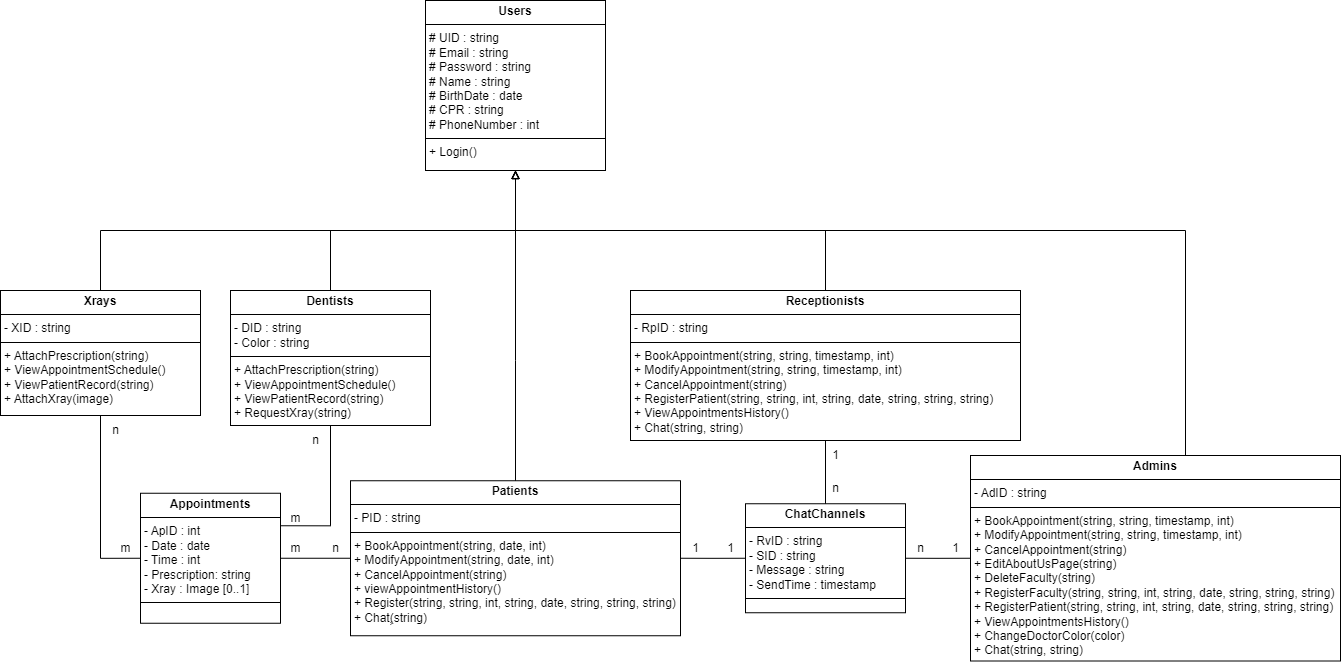

The diagram above was exported from draw.io. Its source (the exported page's mxGraphModel, read from the mxfile embedded in the PNG):
<mxGraphModel dx="1065" dy="1473" grid="1" gridSize="10" guides="1" tooltips="1" connect="1" arrows="1" fold="1" page="1" pageScale="1" pageWidth="850" pageHeight="1100" math="0" shadow="0">
  <root>
    <mxCell id="0" />
    <mxCell id="1" parent="0" />
    <mxCell id="yTbb3g21HIXO5gxVHFGl-17" style="edgeStyle=orthogonalEdgeStyle;rounded=0;orthogonalLoop=1;jettySize=auto;html=1;entryX=0.5;entryY=1;entryDx=0;entryDy=0;exitX=0.5;exitY=0;exitDx=0;exitDy=0;endArrow=block;endFill=0;" parent="1" source="yTbb3g21HIXO5gxVHFGl-5" target="yTbb3g21HIXO5gxVHFGl-7" edge="1">
      <mxGeometry relative="1" as="geometry">
        <mxPoint x="425" y="230" as="sourcePoint" />
        <Array as="points">
          <mxPoint x="200" y="140" />
          <mxPoint x="385" y="140" />
        </Array>
      </mxGeometry>
    </mxCell>
    <mxCell id="yTbb3g21HIXO5gxVHFGl-5" value="&lt;p style=&quot;margin:0px;margin-top:4px;text-align:center;&quot;&gt;&lt;b&gt;Dentists&lt;/b&gt;&lt;/p&gt;&lt;hr size=&quot;1&quot; style=&quot;border-style:solid;&quot;&gt;&lt;p style=&quot;margin:0px;margin-left:4px;&quot;&gt;- DID : string&lt;/p&gt;&lt;p style=&quot;margin:0px;margin-left:4px;&quot;&gt;- Color : string&lt;/p&gt;&lt;hr size=&quot;1&quot; style=&quot;border-style:solid;&quot;&gt;&lt;p style=&quot;margin:0px;margin-left:4px;&quot;&gt;&lt;span style=&quot;background-color: initial;&quot;&gt;+ AttachPrescription(string)&lt;/span&gt;&lt;br&gt;&lt;/p&gt;&lt;p style=&quot;margin:0px;margin-left:4px;&quot;&gt;+ ViewAppointmentSchedule()&lt;/p&gt;&lt;p style=&quot;margin:0px;margin-left:4px;&quot;&gt;+ ViewPatientRecord(string)&lt;/p&gt;&lt;p style=&quot;margin:0px;margin-left:4px;&quot;&gt;+ RequestXray(string)&lt;/p&gt;&lt;p style=&quot;margin:0px;margin-left:4px;&quot;&gt;&lt;br&gt;&lt;/p&gt;" style="verticalAlign=top;align=left;overflow=fill;html=1;whiteSpace=wrap;" parent="1" vertex="1">
      <mxGeometry x="100" y="200" width="200" height="135" as="geometry" />
    </mxCell>
    <mxCell id="BAx1vrVzkkByFKyS7Ixo-3" style="edgeStyle=none;curved=1;rounded=0;orthogonalLoop=1;jettySize=auto;html=1;exitX=0;exitY=0.5;exitDx=0;exitDy=0;fontSize=12;startSize=8;endSize=8;entryX=1;entryY=0.5;entryDx=0;entryDy=0;endArrow=none;endFill=0;" parent="1" source="yTbb3g21HIXO5gxVHFGl-6" target="yTbb3g21HIXO5gxVHFGl-13" edge="1">
      <mxGeometry relative="1" as="geometry">
        <mxPoint x="170" y="513.25" as="targetPoint" />
      </mxGeometry>
    </mxCell>
    <mxCell id="yTbb3g21HIXO5gxVHFGl-6" value="&lt;p style=&quot;margin:0px;margin-top:4px;text-align:center;&quot;&gt;&lt;b&gt;Patients&lt;/b&gt;&lt;br&gt;&lt;/p&gt;&lt;hr size=&quot;1&quot; style=&quot;border-style:solid;&quot;&gt;&lt;p style=&quot;margin:0px;margin-left:4px;&quot;&gt;- PID : string&lt;br&gt;&lt;/p&gt;&lt;hr size=&quot;1&quot; style=&quot;border-style:solid;&quot;&gt;&lt;p style=&quot;margin:0px;margin-left:4px;&quot;&gt;+ BookAppointment(string, date, int)&lt;span style=&quot;background-color: initial;&quot;&gt;&lt;br&gt;&lt;/span&gt;&lt;/p&gt;&lt;p style=&quot;margin:0px;margin-left:4px;&quot;&gt;+ ModifyAppointment(string, date, int)&lt;/p&gt;&lt;p style=&quot;margin:0px;margin-left:4px;&quot;&gt;&lt;span style=&quot;background-color: initial;&quot;&gt;+ CancelAppointment(string)&lt;/span&gt;&lt;br&gt;&lt;/p&gt;&lt;p style=&quot;margin:0px;margin-left:4px;&quot;&gt;+ viewAppointmentHistory()&lt;span style=&quot;background-color: initial;&quot;&gt;&lt;br&gt;&lt;/span&gt;&lt;/p&gt;&lt;p style=&quot;margin:0px;margin-left:4px;&quot;&gt;+ Register(&lt;span style=&quot;background-color: initial;&quot;&gt;string, string, int, string, date, string, string, string&lt;/span&gt;&lt;span style=&quot;background-color: initial;&quot;&gt;)&lt;/span&gt;&lt;/p&gt;&lt;p style=&quot;margin:0px;margin-left:4px;&quot;&gt;+ Chat(ٍstring)&lt;span style=&quot;background-color: initial;&quot;&gt;&lt;br&gt;&lt;/span&gt;&lt;/p&gt;&lt;p style=&quot;margin:0px;margin-left:4px;&quot;&gt;&lt;span style=&quot;background-color: initial;&quot;&gt;&lt;br&gt;&lt;/span&gt;&lt;/p&gt;" style="verticalAlign=top;align=left;overflow=fill;html=1;whiteSpace=wrap;" parent="1" vertex="1">
      <mxGeometry x="220" y="390.25" width="330" height="155" as="geometry" />
    </mxCell>
    <mxCell id="yTbb3g21HIXO5gxVHFGl-7" value="&lt;p style=&quot;margin:0px;margin-top:4px;text-align:center;&quot;&gt;&lt;b&gt;Users&lt;/b&gt;&lt;/p&gt;&lt;hr size=&quot;1&quot; style=&quot;border-style:solid;&quot;&gt;&lt;p style=&quot;margin:0px;margin-left:4px;&quot;&gt;# UID : string&lt;/p&gt;&lt;p style=&quot;margin:0px;margin-left:4px;&quot;&gt;# Email : string&lt;/p&gt;&lt;p style=&quot;margin:0px;margin-left:4px;&quot;&gt;# Password : string&lt;/p&gt;&lt;p style=&quot;margin:0px;margin-left:4px;&quot;&gt;# Name : string&lt;/p&gt;&lt;p style=&quot;margin:0px;margin-left:4px;&quot;&gt;# BirthDate : date&lt;/p&gt;&lt;p style=&quot;margin:0px;margin-left:4px;&quot;&gt;# CPR : string&lt;/p&gt;&lt;p style=&quot;margin:0px;margin-left:4px;&quot;&gt;# PhoneNumber : int&lt;/p&gt;&lt;hr size=&quot;1&quot; style=&quot;border-style:solid;&quot;&gt;&lt;p style=&quot;margin:0px;margin-left:4px;&quot;&gt;&lt;span style=&quot;background-color: initial;&quot;&gt;+ Login()&lt;/span&gt;&lt;br&gt;&lt;/p&gt;" style="verticalAlign=top;align=left;overflow=fill;html=1;whiteSpace=wrap;" parent="1" vertex="1">
      <mxGeometry x="295" y="-90" width="180" height="170" as="geometry" />
    </mxCell>
    <mxCell id="yTbb3g21HIXO5gxVHFGl-15" style="edgeStyle=orthogonalEdgeStyle;rounded=0;orthogonalLoop=1;jettySize=auto;html=1;entryX=0.5;entryY=1;entryDx=0;entryDy=0;exitX=0.5;exitY=0;exitDx=0;exitDy=0;endArrow=block;endFill=0;" parent="1" source="yTbb3g21HIXO5gxVHFGl-8" target="yTbb3g21HIXO5gxVHFGl-7" edge="1">
      <mxGeometry relative="1" as="geometry">
        <Array as="points">
          <mxPoint x="1055" y="140" />
          <mxPoint x="385" y="140" />
        </Array>
      </mxGeometry>
    </mxCell>
    <mxCell id="yTbb3g21HIXO5gxVHFGl-8" value="&lt;p style=&quot;margin:0px;margin-top:4px;text-align:center;&quot;&gt;&lt;b&gt;Admins&lt;/b&gt;&lt;br&gt;&lt;/p&gt;&lt;hr size=&quot;1&quot; style=&quot;border-style:solid;&quot;&gt;&lt;p style=&quot;margin: 0px 0px 0px 4px;&quot;&gt;- AdID : string&lt;br&gt;&lt;/p&gt;&lt;hr size=&quot;1&quot; style=&quot;border-style:solid;&quot;&gt;&lt;p style=&quot;margin: 0px 0px 0px 4px;&quot;&gt;+ BookAppointment(string, string, timestamp, int)&lt;span style=&quot;background-color: initial;&quot;&gt;&lt;br&gt;&lt;/span&gt;&lt;/p&gt;&lt;p style=&quot;margin: 0px 0px 0px 4px;&quot;&gt;+ ModifyAppointment(&lt;span style=&quot;background-color: initial;&quot;&gt;string, string, timestamp, int&lt;/span&gt;&lt;span style=&quot;background-color: initial;&quot;&gt;)&lt;/span&gt;&lt;/p&gt;&lt;p style=&quot;margin: 0px 0px 0px 4px;&quot;&gt;&lt;span style=&quot;background-color: initial;&quot;&gt;+ CancelAppointment(string)&lt;/span&gt;&lt;/p&gt;&lt;p style=&quot;margin:0px;margin-left:4px;&quot;&gt;+ EditAboutUsPage(string)&lt;/p&gt;&lt;p style=&quot;margin:0px;margin-left:4px;&quot;&gt;+ DeleteFaculty(string)&lt;/p&gt;&lt;p style=&quot;margin:0px;margin-left:4px;&quot;&gt;+ RegisterFaculty(&lt;span style=&quot;background-color: initial;&quot;&gt;string, string, int, string, date, string, string, string&lt;/span&gt;&lt;span style=&quot;background-color: initial;&quot;&gt;)&lt;/span&gt;&lt;/p&gt;&lt;p style=&quot;margin:0px;margin-left:4px;&quot;&gt;+ RegisterPatient(&lt;span style=&quot;background-color: initial;&quot;&gt;string, string, int, string, date, string, string, string&lt;/span&gt;&lt;span style=&quot;background-color: initial;&quot;&gt;)&lt;/span&gt;&lt;/p&gt;&lt;p style=&quot;margin:0px;margin-left:4px;&quot;&gt;+ ViewAppointmentsHistory()&lt;/p&gt;&lt;p style=&quot;margin:0px;margin-left:4px;&quot;&gt;+ ChangeDoctorColor(color)&lt;/p&gt;&lt;p style=&quot;margin:0px;margin-left:4px;&quot;&gt;+ Chat(string, string)&lt;/p&gt;" style="verticalAlign=top;align=left;overflow=fill;html=1;whiteSpace=wrap;" parent="1" vertex="1">
      <mxGeometry x="840" y="365" width="370" height="205.5" as="geometry" />
    </mxCell>
    <mxCell id="yTbb3g21HIXO5gxVHFGl-13" value="&lt;p style=&quot;margin:0px;margin-top:4px;text-align:center;&quot;&gt;&lt;b&gt;Appointments&lt;/b&gt;&lt;/p&gt;&lt;hr size=&quot;1&quot; style=&quot;border-style:solid;&quot;&gt;&lt;p style=&quot;margin:0px;margin-left:4px;&quot;&gt;- ApID : int&lt;/p&gt;&lt;p style=&quot;margin:0px;margin-left:4px;&quot;&gt;- Date : date&lt;/p&gt;&lt;p style=&quot;margin:0px;margin-left:4px;&quot;&gt;- Time : int&lt;/p&gt;&lt;p style=&quot;margin: 0px 0px 0px 4px;&quot;&gt;- Prescription: string&lt;/p&gt;&lt;p style=&quot;margin: 0px 0px 0px 4px;&quot;&gt;&lt;span style=&quot;background-color: initial;&quot;&gt;- Xray : Image [0..1]&lt;/span&gt;&lt;/p&gt;&lt;hr size=&quot;1&quot; style=&quot;border-style:solid;&quot;&gt;&lt;p style=&quot;margin:0px;margin-left:4px;&quot;&gt;&lt;br&gt;&lt;/p&gt;" style="verticalAlign=top;align=left;overflow=fill;html=1;whiteSpace=wrap;" parent="1" vertex="1">
      <mxGeometry x="10" y="402.75" width="140" height="130" as="geometry" />
    </mxCell>
    <mxCell id="yTbb3g21HIXO5gxVHFGl-30" style="edgeStyle=orthogonalEdgeStyle;rounded=0;orthogonalLoop=1;jettySize=auto;html=1;exitX=0.5;exitY=0;exitDx=0;exitDy=0;entryX=0.5;entryY=1;entryDx=0;entryDy=0;endArrow=block;endFill=0;" parent="1" source="yTbb3g21HIXO5gxVHFGl-26" target="yTbb3g21HIXO5gxVHFGl-7" edge="1">
      <mxGeometry relative="1" as="geometry">
        <Array as="points">
          <mxPoint x="645" y="140" />
          <mxPoint x="425" y="140" />
        </Array>
      </mxGeometry>
    </mxCell>
    <mxCell id="yTbb3g21HIXO5gxVHFGl-26" value="&lt;p style=&quot;margin:0px;margin-top:4px;text-align:center;&quot;&gt;&lt;b&gt;Receptionists&lt;/b&gt;&lt;br&gt;&lt;/p&gt;&lt;hr size=&quot;1&quot; style=&quot;border-style:solid;&quot;&gt;&lt;p style=&quot;margin: 0px 0px 0px 4px;&quot;&gt;- RpID : string&lt;br&gt;&lt;/p&gt;&lt;hr size=&quot;1&quot; style=&quot;border-style:solid;&quot;&gt;&lt;p style=&quot;margin: 0px 0px 0px 4px;&quot;&gt;+ BookAppointment(string, string, timestamp, int)&lt;span style=&quot;background-color: initial;&quot;&gt;&lt;br&gt;&lt;/span&gt;&lt;/p&gt;&lt;p style=&quot;margin: 0px 0px 0px 4px;&quot;&gt;+ ModifyAppointment(&lt;span style=&quot;background-color: initial;&quot;&gt;string, string, timestamp, int&lt;/span&gt;&lt;span style=&quot;background-color: initial;&quot;&gt;)&lt;/span&gt;&lt;/p&gt;&lt;p style=&quot;margin: 0px 0px 0px 4px;&quot;&gt;&lt;span style=&quot;background-color: initial;&quot;&gt;+ CancelAppointment(string)&lt;/span&gt;&lt;/p&gt;&lt;p style=&quot;margin: 0px 0px 0px 4px;&quot;&gt;+ RegisterPatient(string, string, int, string, date, string, string, string)&lt;br&gt;&lt;/p&gt;&lt;p style=&quot;margin: 0px 0px 0px 4px;&quot;&gt;+ ViewAppointmentsHistory()&lt;br&gt;&lt;/p&gt;&lt;p style=&quot;margin: 0px 0px 0px 4px;&quot;&gt;+ Chat(string, string)&lt;/p&gt;" style="verticalAlign=top;align=left;overflow=fill;html=1;whiteSpace=wrap;" parent="1" vertex="1">
      <mxGeometry x="500" y="200" width="390" height="150" as="geometry" />
    </mxCell>
    <mxCell id="yTbb3g21HIXO5gxVHFGl-32" value="&lt;p style=&quot;margin:0px;margin-top:4px;text-align:center;&quot;&gt;&lt;b&gt;ChatChannels&lt;/b&gt;&lt;/p&gt;&lt;hr size=&quot;1&quot; style=&quot;border-style:solid;&quot;&gt;&lt;p style=&quot;margin:0px;margin-left:4px;&quot;&gt;- RvID : string&lt;/p&gt;&lt;p style=&quot;margin:0px;margin-left:4px;&quot;&gt;- SID : string&lt;br&gt;&lt;/p&gt;&lt;p style=&quot;margin:0px;margin-left:4px;&quot;&gt;- Message : string&lt;/p&gt;&lt;p style=&quot;margin:0px;margin-left:4px;&quot;&gt;- SendTime : timestamp&lt;/p&gt;&lt;hr size=&quot;1&quot; style=&quot;border-style:solid;&quot;&gt;&lt;p style=&quot;margin:0px;margin-left:4px;&quot;&gt;&lt;br&gt;&lt;/p&gt;&lt;p style=&quot;margin:0px;margin-left:4px;&quot;&gt;&lt;br&gt;&lt;/p&gt;" style="verticalAlign=top;align=left;overflow=fill;html=1;whiteSpace=wrap;" parent="1" vertex="1">
      <mxGeometry x="615" y="413.25" width="160" height="109" as="geometry" />
    </mxCell>
    <mxCell id="0YagYZA5mE8eQWjIvtTb-3" style="edgeStyle=orthogonalEdgeStyle;rounded=0;orthogonalLoop=1;jettySize=auto;html=1;entryX=0.5;entryY=1;entryDx=0;entryDy=0;exitX=0.5;exitY=0;exitDx=0;exitDy=0;endArrow=block;endFill=0;" parent="1" source="0YagYZA5mE8eQWjIvtTb-1" target="yTbb3g21HIXO5gxVHFGl-7" edge="1">
      <mxGeometry relative="1" as="geometry">
        <Array as="points">
          <mxPoint x="-30" y="140" />
          <mxPoint x="385" y="140" />
        </Array>
      </mxGeometry>
    </mxCell>
    <mxCell id="0YagYZA5mE8eQWjIvtTb-1" value="&lt;p style=&quot;margin:0px;margin-top:4px;text-align:center;&quot;&gt;&lt;b&gt;Xrays&lt;/b&gt;&lt;/p&gt;&lt;hr size=&quot;1&quot; style=&quot;border-style:solid;&quot;&gt;&lt;p style=&quot;margin:0px;margin-left:4px;&quot;&gt;- XID : string&lt;br&gt;&lt;/p&gt;&lt;hr size=&quot;1&quot; style=&quot;border-style:solid;&quot;&gt;&lt;p style=&quot;margin: 0px 0px 0px 4px;&quot;&gt;&lt;span style=&quot;background-color: initial;&quot;&gt;+ AttachPrescription(string)&lt;/span&gt;&lt;br&gt;&lt;/p&gt;&lt;p style=&quot;margin: 0px 0px 0px 4px;&quot;&gt;+ ViewAppointmentSchedule()&lt;/p&gt;&lt;p style=&quot;margin: 0px 0px 0px 4px;&quot;&gt;+ ViewPatientRecord(string)&lt;/p&gt;&lt;p style=&quot;margin: 0px 0px 0px 4px;&quot;&gt;+ AttachXray(image)&lt;/p&gt;&lt;p style=&quot;margin:0px;margin-left:4px;&quot;&gt;&lt;br&gt;&lt;/p&gt;" style="verticalAlign=top;align=left;overflow=fill;html=1;whiteSpace=wrap;" parent="1" vertex="1">
      <mxGeometry x="-130" y="200" width="200" height="125" as="geometry" />
    </mxCell>
    <mxCell id="G4aaDZ0U6lUwY_jJvvMV-11" value="n" style="text;html=1;align=center;verticalAlign=middle;resizable=0;points=[];autosize=1;strokeColor=none;fillColor=none;" parent="1" vertex="1">
      <mxGeometry x="190" y="443.25" width="30" height="30" as="geometry" />
    </mxCell>
    <mxCell id="G4aaDZ0U6lUwY_jJvvMV-13" value="" style="endArrow=none;html=1;rounded=0;entryX=0;entryY=0.5;entryDx=0;entryDy=0;edgeStyle=orthogonalEdgeStyle;exitX=1;exitY=0.5;exitDx=0;exitDy=0;" parent="1" source="yTbb3g21HIXO5gxVHFGl-6" target="yTbb3g21HIXO5gxVHFGl-32" edge="1">
      <mxGeometry width="50" height="50" relative="1" as="geometry">
        <mxPoint x="590" y="423.25" as="sourcePoint" />
        <mxPoint x="170" y="552.25" as="targetPoint" />
        <Array as="points" />
      </mxGeometry>
    </mxCell>
    <mxCell id="G4aaDZ0U6lUwY_jJvvMV-14" value="1" style="text;html=1;align=center;verticalAlign=middle;resizable=0;points=[];autosize=1;strokeColor=none;fillColor=none;" parent="1" vertex="1">
      <mxGeometry x="550" y="443.25" width="30" height="30" as="geometry" />
    </mxCell>
    <mxCell id="G4aaDZ0U6lUwY_jJvvMV-15" value="1" style="text;html=1;align=center;verticalAlign=middle;resizable=0;points=[];autosize=1;strokeColor=none;fillColor=none;" parent="1" vertex="1">
      <mxGeometry x="585" y="443.25" width="30" height="30" as="geometry" />
    </mxCell>
    <mxCell id="G4aaDZ0U6lUwY_jJvvMV-16" value="" style="endArrow=none;html=1;rounded=0;exitX=0.5;exitY=1;exitDx=0;exitDy=0;entryX=0.5;entryY=0;entryDx=0;entryDy=0;edgeStyle=orthogonalEdgeStyle;" parent="1" source="yTbb3g21HIXO5gxVHFGl-26" target="yTbb3g21HIXO5gxVHFGl-32" edge="1">
      <mxGeometry width="50" height="50" relative="1" as="geometry">
        <mxPoint x="-175" y="350" as="sourcePoint" />
        <mxPoint x="315" y="855" as="targetPoint" />
      </mxGeometry>
    </mxCell>
    <mxCell id="G4aaDZ0U6lUwY_jJvvMV-17" value="n" style="text;html=1;align=center;verticalAlign=middle;resizable=0;points=[];autosize=1;strokeColor=none;fillColor=none;" parent="1" vertex="1">
      <mxGeometry x="690" y="383.25" width="30" height="30" as="geometry" />
    </mxCell>
    <mxCell id="G4aaDZ0U6lUwY_jJvvMV-18" value="1" style="text;html=1;align=center;verticalAlign=middle;resizable=0;points=[];autosize=1;strokeColor=none;fillColor=none;" parent="1" vertex="1">
      <mxGeometry x="690" y="350" width="30" height="30" as="geometry" />
    </mxCell>
    <mxCell id="G4aaDZ0U6lUwY_jJvvMV-20" value="" style="endArrow=none;html=1;rounded=0;entryX=1;entryY=0.5;entryDx=0;entryDy=0;edgeStyle=orthogonalEdgeStyle;exitX=0;exitY=0.5;exitDx=0;exitDy=0;" parent="1" source="yTbb3g21HIXO5gxVHFGl-8" target="yTbb3g21HIXO5gxVHFGl-32" edge="1">
      <mxGeometry width="50" height="50" relative="1" as="geometry">
        <mxPoint x="940" y="543.25" as="sourcePoint" />
        <mxPoint x="475" y="726.25" as="targetPoint" />
      </mxGeometry>
    </mxCell>
    <mxCell id="G4aaDZ0U6lUwY_jJvvMV-21" value="n" style="text;html=1;align=center;verticalAlign=middle;resizable=0;points=[];autosize=1;strokeColor=none;fillColor=none;" parent="1" vertex="1">
      <mxGeometry x="775" y="443.25" width="30" height="30" as="geometry" />
    </mxCell>
    <mxCell id="G4aaDZ0U6lUwY_jJvvMV-22" value="1" style="text;html=1;align=center;verticalAlign=middle;resizable=0;points=[];autosize=1;strokeColor=none;fillColor=none;" parent="1" vertex="1">
      <mxGeometry x="810" y="443.25" width="30" height="30" as="geometry" />
    </mxCell>
    <mxCell id="G4aaDZ0U6lUwY_jJvvMV-26" value="" style="endArrow=none;html=1;rounded=0;exitX=0.5;exitY=1;exitDx=0;exitDy=0;entryX=0;entryY=0.5;entryDx=0;entryDy=0;edgeStyle=orthogonalEdgeStyle;" parent="1" source="0YagYZA5mE8eQWjIvtTb-1" target="yTbb3g21HIXO5gxVHFGl-13" edge="1">
      <mxGeometry width="50" height="50" relative="1" as="geometry">
        <mxPoint x="-225" y="440" as="sourcePoint" />
        <mxPoint x="-20" y="749" as="targetPoint" />
      </mxGeometry>
    </mxCell>
    <mxCell id="G4aaDZ0U6lUwY_jJvvMV-27" value="n" style="text;html=1;align=center;verticalAlign=middle;resizable=0;points=[];autosize=1;strokeColor=none;fillColor=none;" parent="1" vertex="1">
      <mxGeometry x="-30" y="325" width="30" height="30" as="geometry" />
    </mxCell>
    <mxCell id="G4aaDZ0U6lUwY_jJvvMV-28" value="m" style="text;html=1;align=center;verticalAlign=middle;resizable=0;points=[];autosize=1;strokeColor=none;fillColor=none;" parent="1" vertex="1">
      <mxGeometry x="-20" y="443.25" width="30" height="30" as="geometry" />
    </mxCell>
    <mxCell id="G4aaDZ0U6lUwY_jJvvMV-29" value="" style="endArrow=none;html=1;rounded=0;exitX=0.5;exitY=1;exitDx=0;exitDy=0;entryX=1;entryY=0.25;entryDx=0;entryDy=0;edgeStyle=orthogonalEdgeStyle;" parent="1" source="yTbb3g21HIXO5gxVHFGl-5" target="yTbb3g21HIXO5gxVHFGl-13" edge="1">
      <mxGeometry width="50" height="50" relative="1" as="geometry">
        <mxPoint x="32" y="430" as="sourcePoint" />
        <mxPoint x="33" y="688" as="targetPoint" />
      </mxGeometry>
    </mxCell>
    <mxCell id="G4aaDZ0U6lUwY_jJvvMV-30" value="m" style="text;html=1;align=center;verticalAlign=middle;resizable=0;points=[];autosize=1;strokeColor=none;fillColor=none;" parent="1" vertex="1">
      <mxGeometry x="150" y="413.25" width="30" height="30" as="geometry" />
    </mxCell>
    <mxCell id="G4aaDZ0U6lUwY_jJvvMV-31" value="n" style="text;html=1;align=center;verticalAlign=middle;resizable=0;points=[];autosize=1;strokeColor=none;fillColor=none;" parent="1" vertex="1">
      <mxGeometry x="170" y="335" width="30" height="30" as="geometry" />
    </mxCell>
    <mxCell id="BAx1vrVzkkByFKyS7Ixo-4" value="m" style="text;html=1;align=center;verticalAlign=middle;resizable=0;points=[];autosize=1;strokeColor=none;fillColor=none;" parent="1" vertex="1">
      <mxGeometry x="150" y="443.25" width="30" height="30" as="geometry" />
    </mxCell>
    <mxCell id="SCkZZyOhCILwD9MQTM3I-1" style="edgeStyle=orthogonalEdgeStyle;rounded=0;orthogonalLoop=1;jettySize=auto;html=1;exitX=0.5;exitY=0;exitDx=0;exitDy=0;entryX=0.5;entryY=1;entryDx=0;entryDy=0;endArrow=block;endFill=0;" edge="1" parent="1" source="yTbb3g21HIXO5gxVHFGl-6" target="yTbb3g21HIXO5gxVHFGl-7">
      <mxGeometry relative="1" as="geometry">
        <Array as="points">
          <mxPoint x="385" y="270" />
          <mxPoint x="385" y="270" />
        </Array>
        <mxPoint x="705" y="210" as="sourcePoint" />
        <mxPoint x="395" y="90" as="targetPoint" />
      </mxGeometry>
    </mxCell>
  </root>
</mxGraphModel>